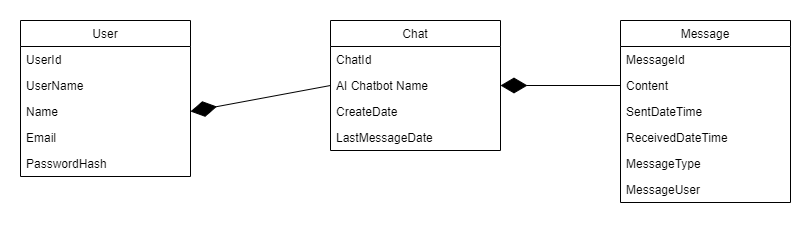

The diagram above was exported from draw.io. Its source (the exported page's mxGraphModel, read from the mxfile embedded in the PNG):
<mxGraphModel dx="963" dy="806" grid="1" gridSize="10" guides="1" tooltips="1" connect="1" arrows="1" fold="1" page="1" pageScale="1" pageWidth="827" pageHeight="1169" math="0" shadow="0">
  <root>
    <mxCell id="WIyWlLk6GJQsqaUBKTNV-0" />
    <mxCell id="WIyWlLk6GJQsqaUBKTNV-1" parent="WIyWlLk6GJQsqaUBKTNV-0" />
    <mxCell id="1bEHEp4Z24KBXmPqgmWH-0" value="User" style="swimlane;fontStyle=0;childLayout=stackLayout;horizontal=1;startSize=26;fillColor=none;horizontalStack=0;resizeParent=1;resizeParentMax=0;resizeLast=0;collapsible=1;marginBottom=0;" vertex="1" parent="WIyWlLk6GJQsqaUBKTNV-1">
      <mxGeometry x="160" y="600" width="170" height="156" as="geometry">
        <mxRectangle x="310" y="510" width="60" height="26" as="alternateBounds" />
      </mxGeometry>
    </mxCell>
    <mxCell id="1bEHEp4Z24KBXmPqgmWH-23" value="UserId" style="text;strokeColor=none;fillColor=none;align=left;verticalAlign=top;spacingLeft=4;spacingRight=4;overflow=hidden;rotatable=0;points=[[0,0.5],[1,0.5]];portConstraint=eastwest;" vertex="1" parent="1bEHEp4Z24KBXmPqgmWH-0">
      <mxGeometry y="26" width="170" height="26" as="geometry" />
    </mxCell>
    <mxCell id="1bEHEp4Z24KBXmPqgmWH-1" value="UserName" style="text;strokeColor=none;fillColor=none;align=left;verticalAlign=top;spacingLeft=4;spacingRight=4;overflow=hidden;rotatable=0;points=[[0,0.5],[1,0.5]];portConstraint=eastwest;" vertex="1" parent="1bEHEp4Z24KBXmPqgmWH-0">
      <mxGeometry y="52" width="170" height="26" as="geometry" />
    </mxCell>
    <mxCell id="1bEHEp4Z24KBXmPqgmWH-2" value="Name" style="text;strokeColor=none;fillColor=none;align=left;verticalAlign=top;spacingLeft=4;spacingRight=4;overflow=hidden;rotatable=0;points=[[0,0.5],[1,0.5]];portConstraint=eastwest;" vertex="1" parent="1bEHEp4Z24KBXmPqgmWH-0">
      <mxGeometry y="78" width="170" height="26" as="geometry" />
    </mxCell>
    <mxCell id="1bEHEp4Z24KBXmPqgmWH-5" value="Email" style="text;strokeColor=none;fillColor=none;align=left;verticalAlign=top;spacingLeft=4;spacingRight=4;overflow=hidden;rotatable=0;points=[[0,0.5],[1,0.5]];portConstraint=eastwest;" vertex="1" parent="1bEHEp4Z24KBXmPqgmWH-0">
      <mxGeometry y="104" width="170" height="26" as="geometry" />
    </mxCell>
    <mxCell id="1bEHEp4Z24KBXmPqgmWH-6" value="PasswordHash" style="text;strokeColor=none;fillColor=none;align=left;verticalAlign=top;spacingLeft=4;spacingRight=4;overflow=hidden;rotatable=0;points=[[0,0.5],[1,0.5]];portConstraint=eastwest;" vertex="1" parent="1bEHEp4Z24KBXmPqgmWH-0">
      <mxGeometry y="130" width="170" height="26" as="geometry" />
    </mxCell>
    <mxCell id="1bEHEp4Z24KBXmPqgmWH-9" value="Chat" style="swimlane;fontStyle=0;childLayout=stackLayout;horizontal=1;startSize=26;fillColor=none;horizontalStack=0;resizeParent=1;resizeParentMax=0;resizeLast=0;collapsible=1;marginBottom=0;" vertex="1" parent="WIyWlLk6GJQsqaUBKTNV-1">
      <mxGeometry x="470" y="600" width="170" height="130" as="geometry">
        <mxRectangle x="310" y="510" width="60" height="26" as="alternateBounds" />
      </mxGeometry>
    </mxCell>
    <mxCell id="1bEHEp4Z24KBXmPqgmWH-10" value="ChatId" style="text;strokeColor=none;fillColor=none;align=left;verticalAlign=top;spacingLeft=4;spacingRight=4;overflow=hidden;rotatable=0;points=[[0,0.5],[1,0.5]];portConstraint=eastwest;" vertex="1" parent="1bEHEp4Z24KBXmPqgmWH-9">
      <mxGeometry y="26" width="170" height="26" as="geometry" />
    </mxCell>
    <mxCell id="1bEHEp4Z24KBXmPqgmWH-11" value="AI Chatbot Name" style="text;strokeColor=none;fillColor=none;align=left;verticalAlign=top;spacingLeft=4;spacingRight=4;overflow=hidden;rotatable=0;points=[[0,0.5],[1,0.5]];portConstraint=eastwest;" vertex="1" parent="1bEHEp4Z24KBXmPqgmWH-9">
      <mxGeometry y="52" width="170" height="26" as="geometry" />
    </mxCell>
    <mxCell id="1bEHEp4Z24KBXmPqgmWH-24" value="CreateDate" style="text;strokeColor=none;fillColor=none;align=left;verticalAlign=top;spacingLeft=4;spacingRight=4;overflow=hidden;rotatable=0;points=[[0,0.5],[1,0.5]];portConstraint=eastwest;" vertex="1" parent="1bEHEp4Z24KBXmPqgmWH-9">
      <mxGeometry y="78" width="170" height="26" as="geometry" />
    </mxCell>
    <mxCell id="1bEHEp4Z24KBXmPqgmWH-25" value="LastMessageDate" style="text;strokeColor=none;fillColor=none;align=left;verticalAlign=top;spacingLeft=4;spacingRight=4;overflow=hidden;rotatable=0;points=[[0,0.5],[1,0.5]];portConstraint=eastwest;" vertex="1" parent="1bEHEp4Z24KBXmPqgmWH-9">
      <mxGeometry y="104" width="170" height="26" as="geometry" />
    </mxCell>
    <mxCell id="1bEHEp4Z24KBXmPqgmWH-16" value="" style="endArrow=diamondThin;endFill=1;endSize=24;html=1;entryX=1;entryY=0.5;entryDx=0;entryDy=0;exitX=0;exitY=0.5;exitDx=0;exitDy=0;" edge="1" parent="WIyWlLk6GJQsqaUBKTNV-1" source="1bEHEp4Z24KBXmPqgmWH-11" target="1bEHEp4Z24KBXmPqgmWH-2">
      <mxGeometry width="160" relative="1" as="geometry">
        <mxPoint x="460" y="640" as="sourcePoint" />
        <mxPoint x="380" y="670" as="targetPoint" />
      </mxGeometry>
    </mxCell>
    <mxCell id="1bEHEp4Z24KBXmPqgmWH-17" value="Message" style="swimlane;fontStyle=0;childLayout=stackLayout;horizontal=1;startSize=26;fillColor=none;horizontalStack=0;resizeParent=1;resizeParentMax=0;resizeLast=0;collapsible=1;marginBottom=0;" vertex="1" parent="WIyWlLk6GJQsqaUBKTNV-1">
      <mxGeometry x="760" y="600" width="170" height="182" as="geometry">
        <mxRectangle x="310" y="510" width="60" height="26" as="alternateBounds" />
      </mxGeometry>
    </mxCell>
    <mxCell id="1bEHEp4Z24KBXmPqgmWH-18" value="MessageId" style="text;strokeColor=none;fillColor=none;align=left;verticalAlign=top;spacingLeft=4;spacingRight=4;overflow=hidden;rotatable=0;points=[[0,0.5],[1,0.5]];portConstraint=eastwest;" vertex="1" parent="1bEHEp4Z24KBXmPqgmWH-17">
      <mxGeometry y="26" width="170" height="26" as="geometry" />
    </mxCell>
    <mxCell id="1bEHEp4Z24KBXmPqgmWH-19" value="Content" style="text;strokeColor=none;fillColor=none;align=left;verticalAlign=top;spacingLeft=4;spacingRight=4;overflow=hidden;rotatable=0;points=[[0,0.5],[1,0.5]];portConstraint=eastwest;" vertex="1" parent="1bEHEp4Z24KBXmPqgmWH-17">
      <mxGeometry y="52" width="170" height="26" as="geometry" />
    </mxCell>
    <mxCell id="1bEHEp4Z24KBXmPqgmWH-20" value="SentDateTime" style="text;strokeColor=none;fillColor=none;align=left;verticalAlign=top;spacingLeft=4;spacingRight=4;overflow=hidden;rotatable=0;points=[[0,0.5],[1,0.5]];portConstraint=eastwest;" vertex="1" parent="1bEHEp4Z24KBXmPqgmWH-17">
      <mxGeometry y="78" width="170" height="26" as="geometry" />
    </mxCell>
    <mxCell id="1bEHEp4Z24KBXmPqgmWH-21" value="ReceivedDateTime" style="text;strokeColor=none;fillColor=none;align=left;verticalAlign=top;spacingLeft=4;spacingRight=4;overflow=hidden;rotatable=0;points=[[0,0.5],[1,0.5]];portConstraint=eastwest;" vertex="1" parent="1bEHEp4Z24KBXmPqgmWH-17">
      <mxGeometry y="104" width="170" height="26" as="geometry" />
    </mxCell>
    <mxCell id="1bEHEp4Z24KBXmPqgmWH-26" value="MessageType" style="text;strokeColor=none;fillColor=none;align=left;verticalAlign=top;spacingLeft=4;spacingRight=4;overflow=hidden;rotatable=0;points=[[0,0.5],[1,0.5]];portConstraint=eastwest;" vertex="1" parent="1bEHEp4Z24KBXmPqgmWH-17">
      <mxGeometry y="130" width="170" height="26" as="geometry" />
    </mxCell>
    <mxCell id="1bEHEp4Z24KBXmPqgmWH-27" value="MessageUser" style="text;strokeColor=none;fillColor=none;align=left;verticalAlign=top;spacingLeft=4;spacingRight=4;overflow=hidden;rotatable=0;points=[[0,0.5],[1,0.5]];portConstraint=eastwest;" vertex="1" parent="1bEHEp4Z24KBXmPqgmWH-17">
      <mxGeometry y="156" width="170" height="26" as="geometry" />
    </mxCell>
    <mxCell id="1bEHEp4Z24KBXmPqgmWH-22" value="" style="endArrow=diamondThin;endFill=1;endSize=24;html=1;exitX=0;exitY=0.5;exitDx=0;exitDy=0;entryX=1;entryY=0.5;entryDx=0;entryDy=0;" edge="1" parent="WIyWlLk6GJQsqaUBKTNV-1" source="1bEHEp4Z24KBXmPqgmWH-19" target="1bEHEp4Z24KBXmPqgmWH-11">
      <mxGeometry width="160" relative="1" as="geometry">
        <mxPoint x="780" y="640" as="sourcePoint" />
        <mxPoint x="690" y="620" as="targetPoint" />
      </mxGeometry>
    </mxCell>
  </root>
</mxGraphModel>